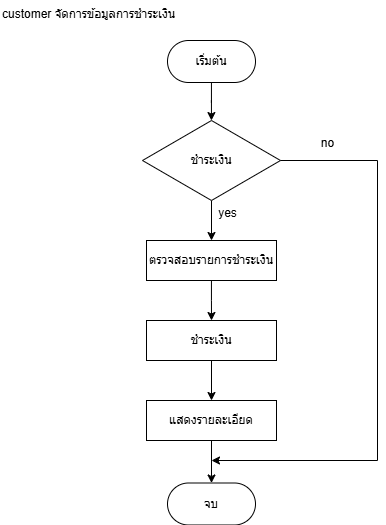

The diagram above was exported from draw.io. Its source (the exported page's mxGraphModel, read from the mxfile embedded in the PNG):
<mxGraphModel dx="1235" dy="655" grid="1" gridSize="10" guides="1" tooltips="1" connect="1" arrows="1" fold="1" page="1" pageScale="1" pageWidth="827" pageHeight="1169" math="0" shadow="0">
  <root>
    <mxCell id="0" />
    <mxCell id="1" parent="0" />
    <mxCell id="BMb5XiGdI6g6uUsKrDKV-1" value="&lt;span style=&quot;color: rgb(0, 0, 0); font-family: Helvetica; font-size: 12px; font-style: normal; font-variant-ligatures: normal; font-variant-caps: normal; font-weight: 400; letter-spacing: normal; orphans: 2; text-align: center; text-indent: 0px; text-transform: none; widows: 2; word-spacing: 0px; -webkit-text-stroke-width: 0px; white-space: normal; background-color: rgb(255, 255, 255); text-decoration-thickness: initial; text-decoration-style: initial; text-decoration-color: initial; float: none; display: inline !important;&quot;&gt;customer จัดการข้อมูลการชำระเงิน&lt;/span&gt;" style="text;whiteSpace=wrap;html=1;" vertex="1" parent="1">
      <mxGeometry x="203" y="60" width="190" height="40" as="geometry" />
    </mxCell>
    <mxCell id="BMb5XiGdI6g6uUsKrDKV-4" value="" style="edgeStyle=orthogonalEdgeStyle;rounded=0;orthogonalLoop=1;jettySize=auto;html=1;" edge="1" parent="1" source="BMb5XiGdI6g6uUsKrDKV-2" target="BMb5XiGdI6g6uUsKrDKV-3">
      <mxGeometry relative="1" as="geometry" />
    </mxCell>
    <mxCell id="BMb5XiGdI6g6uUsKrDKV-2" value="เริ่มต้น" style="rounded=1;whiteSpace=wrap;html=1;arcSize=50;" vertex="1" parent="1">
      <mxGeometry x="370" y="100" width="88" height="42" as="geometry" />
    </mxCell>
    <mxCell id="BMb5XiGdI6g6uUsKrDKV-6" value="" style="edgeStyle=orthogonalEdgeStyle;rounded=0;orthogonalLoop=1;jettySize=auto;html=1;" edge="1" parent="1" source="BMb5XiGdI6g6uUsKrDKV-3" target="BMb5XiGdI6g6uUsKrDKV-5">
      <mxGeometry relative="1" as="geometry" />
    </mxCell>
    <mxCell id="BMb5XiGdI6g6uUsKrDKV-3" value="&lt;span style=&quot;background-color: rgb(255, 255, 255);&quot;&gt;ชำระเงิน&lt;/span&gt;" style="rhombus;whiteSpace=wrap;html=1;" vertex="1" parent="1">
      <mxGeometry x="345" y="180" width="138" height="80" as="geometry" />
    </mxCell>
    <mxCell id="BMb5XiGdI6g6uUsKrDKV-12" value="" style="edgeStyle=orthogonalEdgeStyle;rounded=0;orthogonalLoop=1;jettySize=auto;html=1;" edge="1" parent="1" source="BMb5XiGdI6g6uUsKrDKV-5">
      <mxGeometry relative="1" as="geometry">
        <mxPoint x="414" y="380" as="targetPoint" />
      </mxGeometry>
    </mxCell>
    <mxCell id="BMb5XiGdI6g6uUsKrDKV-5" value="ตรวจสอบรายการชำระเงิน" style="rounded=0;whiteSpace=wrap;html=1;" vertex="1" parent="1">
      <mxGeometry x="349" y="300" width="130" height="40" as="geometry" />
    </mxCell>
    <mxCell id="BMb5XiGdI6g6uUsKrDKV-7" value="yes" style="text;html=1;align=center;verticalAlign=middle;resizable=0;points=[];autosize=1;strokeColor=none;fillColor=none;" vertex="1" parent="1">
      <mxGeometry x="410" y="258" width="40" height="30" as="geometry" />
    </mxCell>
    <mxCell id="BMb5XiGdI6g6uUsKrDKV-8" value="" style="endArrow=classic;html=1;rounded=0;exitX=1;exitY=0.5;exitDx=0;exitDy=0;" edge="1" parent="1" source="BMb5XiGdI6g6uUsKrDKV-3">
      <mxGeometry width="50" height="50" relative="1" as="geometry">
        <mxPoint x="390" y="320" as="sourcePoint" />
        <mxPoint x="414" y="520" as="targetPoint" />
        <Array as="points">
          <mxPoint x="580" y="220" />
          <mxPoint x="580" y="520" />
        </Array>
      </mxGeometry>
    </mxCell>
    <mxCell id="BMb5XiGdI6g6uUsKrDKV-9" value="no" style="text;html=1;align=center;verticalAlign=middle;resizable=0;points=[];autosize=1;strokeColor=none;fillColor=none;" vertex="1" parent="1">
      <mxGeometry x="510" y="188" width="40" height="30" as="geometry" />
    </mxCell>
    <mxCell id="BMb5XiGdI6g6uUsKrDKV-16" value="" style="edgeStyle=orthogonalEdgeStyle;rounded=0;orthogonalLoop=1;jettySize=auto;html=1;" edge="1" parent="1" source="BMb5XiGdI6g6uUsKrDKV-10" target="BMb5XiGdI6g6uUsKrDKV-15">
      <mxGeometry relative="1" as="geometry" />
    </mxCell>
    <mxCell id="BMb5XiGdI6g6uUsKrDKV-10" value="แสดงรายละเอียด" style="rounded=0;whiteSpace=wrap;html=1;" vertex="1" parent="1">
      <mxGeometry x="349" y="460" width="130" height="40" as="geometry" />
    </mxCell>
    <mxCell id="BMb5XiGdI6g6uUsKrDKV-14" value="" style="edgeStyle=orthogonalEdgeStyle;rounded=0;orthogonalLoop=1;jettySize=auto;html=1;" edge="1" parent="1" source="BMb5XiGdI6g6uUsKrDKV-13" target="BMb5XiGdI6g6uUsKrDKV-10">
      <mxGeometry relative="1" as="geometry" />
    </mxCell>
    <mxCell id="BMb5XiGdI6g6uUsKrDKV-13" value="ชำระเงิน" style="rounded=0;whiteSpace=wrap;html=1;" vertex="1" parent="1">
      <mxGeometry x="349" y="380" width="130" height="40" as="geometry" />
    </mxCell>
    <mxCell id="BMb5XiGdI6g6uUsKrDKV-15" value="จบ" style="rounded=1;whiteSpace=wrap;html=1;arcSize=50;" vertex="1" parent="1">
      <mxGeometry x="370" y="542.5" width="88" height="42" as="geometry" />
    </mxCell>
  </root>
</mxGraphModel>